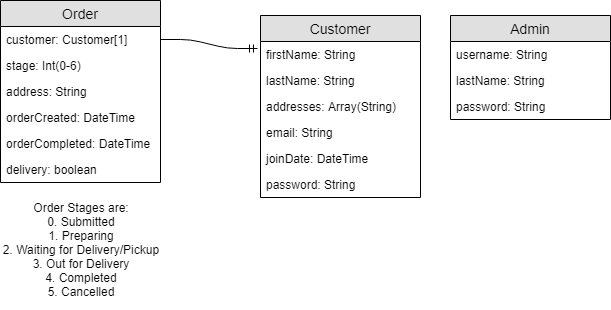

The diagram above was exported from draw.io. Its source (the exported page's mxGraphModel, read from the mxfile embedded in the PNG):
<mxGraphModel dx="1394" dy="867" grid="1" gridSize="10" guides="1" tooltips="1" connect="1" arrows="1" fold="1" page="1" pageScale="1" pageWidth="850" pageHeight="1100" math="0" shadow="0">
  <root>
    <mxCell id="0" />
    <mxCell id="1" parent="0" />
    <mxCell id="2by9bG_ae1GArPztSJLD-1" value="Customer" style="swimlane;fontStyle=0;childLayout=stackLayout;horizontal=1;startSize=26;fillColor=#e0e0e0;horizontalStack=0;resizeParent=1;resizeParentMax=0;resizeLast=0;collapsible=1;marginBottom=0;swimlaneFillColor=#ffffff;align=center;fontSize=14;" parent="1" vertex="1">
      <mxGeometry x="310" y="36" width="160" height="182" as="geometry" />
    </mxCell>
    <mxCell id="2by9bG_ae1GArPztSJLD-2" value="firstName: String" style="text;strokeColor=none;fillColor=none;spacingLeft=4;spacingRight=4;overflow=hidden;rotatable=0;points=[[0,0.5],[1,0.5]];portConstraint=eastwest;fontSize=12;" parent="2by9bG_ae1GArPztSJLD-1" vertex="1">
      <mxGeometry y="26" width="160" height="26" as="geometry" />
    </mxCell>
    <mxCell id="2by9bG_ae1GArPztSJLD-3" value="lastName: String" style="text;strokeColor=none;fillColor=none;spacingLeft=4;spacingRight=4;overflow=hidden;rotatable=0;points=[[0,0.5],[1,0.5]];portConstraint=eastwest;fontSize=12;" parent="2by9bG_ae1GArPztSJLD-1" vertex="1">
      <mxGeometry y="52" width="160" height="26" as="geometry" />
    </mxCell>
    <mxCell id="2by9bG_ae1GArPztSJLD-4" value="addresses: Array(String)&#10;&#10;&#10;" style="text;strokeColor=none;fillColor=none;spacingLeft=4;spacingRight=4;overflow=hidden;rotatable=0;points=[[0,0.5],[1,0.5]];portConstraint=eastwest;fontSize=12;" parent="2by9bG_ae1GArPztSJLD-1" vertex="1">
      <mxGeometry y="78" width="160" height="26" as="geometry" />
    </mxCell>
    <mxCell id="WQlmJ0E56fQXOBiElWKB-14" value="email: String&#10;&#10;&#10;" style="text;strokeColor=none;fillColor=none;spacingLeft=4;spacingRight=4;overflow=hidden;rotatable=0;points=[[0,0.5],[1,0.5]];portConstraint=eastwest;fontSize=12;" vertex="1" parent="2by9bG_ae1GArPztSJLD-1">
      <mxGeometry y="104" width="160" height="26" as="geometry" />
    </mxCell>
    <mxCell id="WQlmJ0E56fQXOBiElWKB-20" value="joinDate: DateTime&#10;&#10;&#10;" style="text;strokeColor=none;fillColor=none;spacingLeft=4;spacingRight=4;overflow=hidden;rotatable=0;points=[[0,0.5],[1,0.5]];portConstraint=eastwest;fontSize=12;" vertex="1" parent="2by9bG_ae1GArPztSJLD-1">
      <mxGeometry y="130" width="160" height="26" as="geometry" />
    </mxCell>
    <mxCell id="WQlmJ0E56fQXOBiElWKB-39" value="password: String" style="text;strokeColor=none;fillColor=none;spacingLeft=4;spacingRight=4;overflow=hidden;rotatable=0;points=[[0,0.5],[1,0.5]];portConstraint=eastwest;fontSize=12;" vertex="1" parent="2by9bG_ae1GArPztSJLD-1">
      <mxGeometry y="156" width="160" height="26" as="geometry" />
    </mxCell>
    <mxCell id="2by9bG_ae1GArPztSJLD-24" value="" style="edgeStyle=entityRelationEdgeStyle;fontSize=12;html=1;endArrow=ERmandOne;exitX=1;exitY=0.5;exitDx=0;exitDy=0;entryX=-0.019;entryY=0.183;entryDx=0;entryDy=0;entryPerimeter=0;" parent="1" source="WQlmJ0E56fQXOBiElWKB-5" target="2by9bG_ae1GArPztSJLD-1" edge="1">
      <mxGeometry width="100" height="100" relative="1" as="geometry">
        <mxPoint x="220" y="138" as="sourcePoint" />
        <mxPoint x="440" y="170" as="targetPoint" />
      </mxGeometry>
    </mxCell>
    <mxCell id="WQlmJ0E56fQXOBiElWKB-4" value="Order" style="swimlane;fontStyle=0;childLayout=stackLayout;horizontal=1;startSize=26;fillColor=#e0e0e0;horizontalStack=0;resizeParent=1;resizeParentMax=0;resizeLast=0;collapsible=1;marginBottom=0;swimlaneFillColor=#ffffff;align=center;fontSize=14;" vertex="1" parent="1">
      <mxGeometry x="50" y="21" width="160" height="182" as="geometry" />
    </mxCell>
    <mxCell id="WQlmJ0E56fQXOBiElWKB-5" value="customer: Customer[1]" style="text;strokeColor=none;fillColor=none;spacingLeft=4;spacingRight=4;overflow=hidden;rotatable=0;points=[[0,0.5],[1,0.5]];portConstraint=eastwest;fontSize=12;" vertex="1" parent="WQlmJ0E56fQXOBiElWKB-4">
      <mxGeometry y="26" width="160" height="26" as="geometry" />
    </mxCell>
    <mxCell id="WQlmJ0E56fQXOBiElWKB-6" value="stage: Int(0-6)" style="text;strokeColor=none;fillColor=none;spacingLeft=4;spacingRight=4;overflow=hidden;rotatable=0;points=[[0,0.5],[1,0.5]];portConstraint=eastwest;fontSize=12;" vertex="1" parent="WQlmJ0E56fQXOBiElWKB-4">
      <mxGeometry y="52" width="160" height="26" as="geometry" />
    </mxCell>
    <mxCell id="WQlmJ0E56fQXOBiElWKB-7" value="address: String" style="text;strokeColor=none;fillColor=none;spacingLeft=4;spacingRight=4;overflow=hidden;rotatable=0;points=[[0,0.5],[1,0.5]];portConstraint=eastwest;fontSize=12;" vertex="1" parent="WQlmJ0E56fQXOBiElWKB-4">
      <mxGeometry y="78" width="160" height="26" as="geometry" />
    </mxCell>
    <mxCell id="WQlmJ0E56fQXOBiElWKB-9" value="orderCreated: DateTime" style="text;strokeColor=none;fillColor=none;spacingLeft=4;spacingRight=4;overflow=hidden;rotatable=0;points=[[0,0.5],[1,0.5]];portConstraint=eastwest;fontSize=12;" vertex="1" parent="WQlmJ0E56fQXOBiElWKB-4">
      <mxGeometry y="104" width="160" height="26" as="geometry" />
    </mxCell>
    <mxCell id="WQlmJ0E56fQXOBiElWKB-10" value="orderCompleted: DateTime" style="text;strokeColor=none;fillColor=none;spacingLeft=4;spacingRight=4;overflow=hidden;rotatable=0;points=[[0,0.5],[1,0.5]];portConstraint=eastwest;fontSize=12;" vertex="1" parent="WQlmJ0E56fQXOBiElWKB-4">
      <mxGeometry y="130" width="160" height="26" as="geometry" />
    </mxCell>
    <mxCell id="WQlmJ0E56fQXOBiElWKB-11" value="delivery: boolean" style="text;strokeColor=none;fillColor=none;spacingLeft=4;spacingRight=4;overflow=hidden;rotatable=0;points=[[0,0.5],[1,0.5]];portConstraint=eastwest;fontSize=12;" vertex="1" parent="WQlmJ0E56fQXOBiElWKB-4">
      <mxGeometry y="156" width="160" height="26" as="geometry" />
    </mxCell>
    <mxCell id="WQlmJ0E56fQXOBiElWKB-27" value="Admin" style="swimlane;fontStyle=0;childLayout=stackLayout;horizontal=1;startSize=26;fillColor=#e0e0e0;horizontalStack=0;resizeParent=1;resizeParentMax=0;resizeLast=0;collapsible=1;marginBottom=0;swimlaneFillColor=#ffffff;align=center;fontSize=14;" vertex="1" parent="1">
      <mxGeometry x="500" y="36" width="160" height="104" as="geometry" />
    </mxCell>
    <mxCell id="WQlmJ0E56fQXOBiElWKB-28" value="username: String" style="text;strokeColor=none;fillColor=none;spacingLeft=4;spacingRight=4;overflow=hidden;rotatable=0;points=[[0,0.5],[1,0.5]];portConstraint=eastwest;fontSize=12;" vertex="1" parent="WQlmJ0E56fQXOBiElWKB-27">
      <mxGeometry y="26" width="160" height="26" as="geometry" />
    </mxCell>
    <mxCell id="WQlmJ0E56fQXOBiElWKB-29" value="lastName: String" style="text;strokeColor=none;fillColor=none;spacingLeft=4;spacingRight=4;overflow=hidden;rotatable=0;points=[[0,0.5],[1,0.5]];portConstraint=eastwest;fontSize=12;" vertex="1" parent="WQlmJ0E56fQXOBiElWKB-27">
      <mxGeometry y="52" width="160" height="26" as="geometry" />
    </mxCell>
    <mxCell id="WQlmJ0E56fQXOBiElWKB-32" value="password: String&#10;" style="text;strokeColor=none;fillColor=none;spacingLeft=4;spacingRight=4;overflow=hidden;rotatable=0;points=[[0,0.5],[1,0.5]];portConstraint=eastwest;fontSize=12;" vertex="1" parent="WQlmJ0E56fQXOBiElWKB-27">
      <mxGeometry y="78" width="160" height="26" as="geometry" />
    </mxCell>
    <mxCell id="WQlmJ0E56fQXOBiElWKB-42" value="Order Stages are:&lt;br&gt;0. Submitted&lt;br&gt;1. Preparing&lt;br&gt;2. Waiting for Delivery/Pickup&lt;br&gt;3. Out for Delivery&lt;br&gt;4. Completed&lt;br&gt;5. Cancelled&lt;br&gt;" style="text;html=1;strokeColor=none;fillColor=none;align=center;verticalAlign=middle;whiteSpace=wrap;rounded=0;" vertex="1" parent="1">
      <mxGeometry x="50" y="210" width="160" height="120" as="geometry" />
    </mxCell>
  </root>
</mxGraphModel>